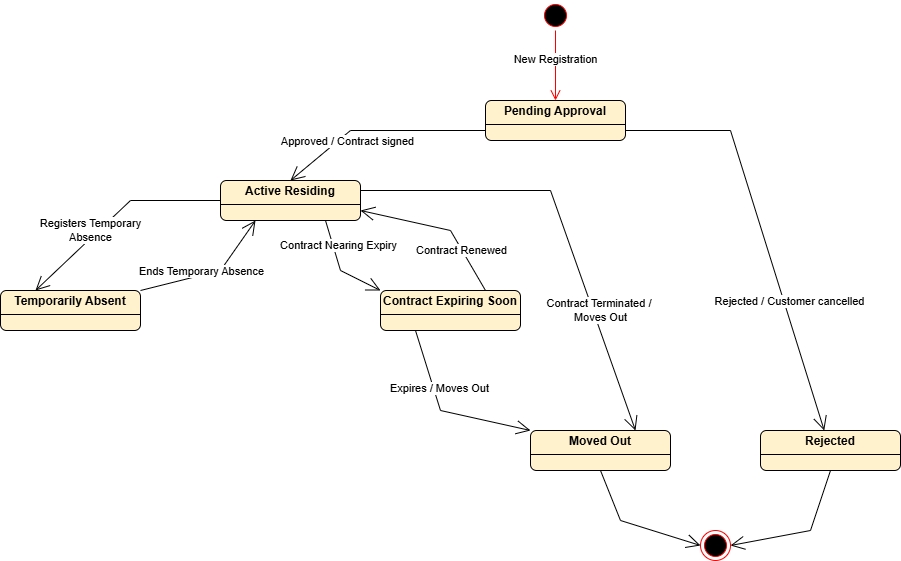

The diagram above was exported from draw.io. Its source (the exported page's mxGraphModel, read from the mxfile embedded in the PNG):
<mxGraphModel dx="1869" dy="562" grid="1" gridSize="10" guides="1" tooltips="1" connect="1" arrows="1" fold="1" page="1" pageScale="1" pageWidth="827" pageHeight="1169" math="0" shadow="0">
  <root>
    <mxCell id="0" />
    <mxCell id="1" parent="0" />
    <mxCell id="2EM5L-1oZQc2lYcwiExf-1" value="" style="ellipse;html=1;shape=startState;fillColor=#000000;strokeColor=#ff0000;" parent="1" vertex="1">
      <mxGeometry x="-30" y="80" width="30" height="30" as="geometry" />
    </mxCell>
    <mxCell id="2EM5L-1oZQc2lYcwiExf-2" value="" style="edgeStyle=orthogonalEdgeStyle;html=1;verticalAlign=bottom;endArrow=open;endSize=8;strokeColor=#ff0000;rounded=0;entryX=0.5;entryY=0;entryDx=0;entryDy=0;" parent="1" source="2EM5L-1oZQc2lYcwiExf-1" target="2EM5L-1oZQc2lYcwiExf-7" edge="1">
      <mxGeometry relative="1" as="geometry">
        <mxPoint x="-15" y="190" as="targetPoint" />
      </mxGeometry>
    </mxCell>
    <mxCell id="2EM5L-1oZQc2lYcwiExf-5" value="New Registration" style="edgeLabel;html=1;align=center;verticalAlign=middle;resizable=0;points=[];" parent="2EM5L-1oZQc2lYcwiExf-2" vertex="1" connectable="0">
      <mxGeometry x="-0.1868" y="-1" relative="1" as="geometry">
        <mxPoint as="offset" />
      </mxGeometry>
    </mxCell>
    <mxCell id="2EM5L-1oZQc2lYcwiExf-7" value="&lt;p style=&quot;margin:0px;margin-top:4px;text-align:center;&quot;&gt;&lt;b&gt;Pending Approval&lt;/b&gt;&lt;/p&gt;&lt;hr size=&quot;1&quot; style=&quot;border-style:solid;&quot;&gt;&lt;div style=&quot;height:2px;&quot;&gt;&lt;/div&gt;" style="verticalAlign=top;align=left;overflow=fill;html=1;whiteSpace=wrap;rounded=1;fillColor=#fff2cc;strokeColor=light-dark(#000000, #6d5100);" parent="1" vertex="1">
      <mxGeometry x="-85" y="180" width="140" height="40" as="geometry" />
    </mxCell>
    <mxCell id="2EM5L-1oZQc2lYcwiExf-9" value="&lt;p style=&quot;margin:0px;margin-top:4px;text-align:center;&quot;&gt;&lt;b&gt;Active Residing&lt;/b&gt;&lt;/p&gt;&lt;hr size=&quot;1&quot; style=&quot;border-style:solid;&quot;&gt;&lt;div style=&quot;height:2px;&quot;&gt;&lt;/div&gt;" style="verticalAlign=top;align=left;overflow=fill;html=1;whiteSpace=wrap;rounded=1;fillColor=#fff2cc;strokeColor=light-dark(#000000, #6d5100);" parent="1" vertex="1">
      <mxGeometry x="-350" y="260" width="140" height="40" as="geometry" />
    </mxCell>
    <mxCell id="2EM5L-1oZQc2lYcwiExf-10" value="&lt;p style=&quot;margin:0px;margin-top:4px;text-align:center;&quot;&gt;&lt;b&gt;Temporarily Absent&lt;/b&gt;&lt;/p&gt;&lt;hr size=&quot;1&quot; style=&quot;border-style:solid;&quot;&gt;&lt;div style=&quot;height:2px;&quot;&gt;&lt;/div&gt;" style="verticalAlign=top;align=left;overflow=fill;html=1;whiteSpace=wrap;rounded=1;fillColor=#fff2cc;strokeColor=light-dark(#000000, #6d5100);" parent="1" vertex="1">
      <mxGeometry x="-570" y="370" width="140" height="40" as="geometry" />
    </mxCell>
    <mxCell id="2EM5L-1oZQc2lYcwiExf-11" value="&lt;p style=&quot;margin:0px;margin-top:4px;text-align:center;&quot;&gt;&lt;b&gt;Contract Expiring Soon&lt;/b&gt;&lt;/p&gt;&lt;hr size=&quot;1&quot; style=&quot;border-style:solid;&quot;&gt;&lt;div style=&quot;height:2px;&quot;&gt;&lt;/div&gt;" style="verticalAlign=top;align=left;overflow=fill;html=1;whiteSpace=wrap;rounded=1;fillColor=#fff2cc;strokeColor=light-dark(#000000, #6d5100);" parent="1" vertex="1">
      <mxGeometry x="-190" y="370" width="140" height="40" as="geometry" />
    </mxCell>
    <mxCell id="2EM5L-1oZQc2lYcwiExf-12" value="&lt;p style=&quot;margin:0px;margin-top:4px;text-align:center;&quot;&gt;&lt;b&gt;Moved Out&lt;/b&gt;&lt;/p&gt;&lt;hr size=&quot;1&quot; style=&quot;border-style:solid;&quot;&gt;&lt;div style=&quot;height:2px;&quot;&gt;&lt;/div&gt;" style="verticalAlign=top;align=left;overflow=fill;html=1;whiteSpace=wrap;rounded=1;fillColor=#fff2cc;strokeColor=light-dark(#000000, #6d5100);" parent="1" vertex="1">
      <mxGeometry x="-40" y="510" width="140" height="40" as="geometry" />
    </mxCell>
    <mxCell id="2EM5L-1oZQc2lYcwiExf-13" value="&lt;p style=&quot;margin:0px;margin-top:4px;text-align:center;&quot;&gt;&lt;b&gt;Rejected&lt;/b&gt;&lt;/p&gt;&lt;hr size=&quot;1&quot; style=&quot;border-style:solid;&quot;&gt;&lt;div style=&quot;height:2px;&quot;&gt;&lt;/div&gt;" style="verticalAlign=top;align=left;overflow=fill;html=1;whiteSpace=wrap;rounded=1;fillColor=#fff2cc;strokeColor=light-dark(#000000, #6d5100);" parent="1" vertex="1">
      <mxGeometry x="190" y="510" width="140" height="40" as="geometry" />
    </mxCell>
    <mxCell id="2EM5L-1oZQc2lYcwiExf-14" value="" style="endArrow=open;endFill=1;endSize=12;html=1;rounded=0;exitX=0;exitY=0.75;exitDx=0;exitDy=0;entryX=0.5;entryY=0;entryDx=0;entryDy=0;" parent="1" source="2EM5L-1oZQc2lYcwiExf-7" target="2EM5L-1oZQc2lYcwiExf-9" edge="1">
      <mxGeometry width="160" relative="1" as="geometry">
        <mxPoint x="-70" y="300" as="sourcePoint" />
        <mxPoint x="90" y="300" as="targetPoint" />
        <Array as="points">
          <mxPoint x="-220" y="210" />
        </Array>
      </mxGeometry>
    </mxCell>
    <mxCell id="2EM5L-1oZQc2lYcwiExf-15" value="Approved / Contract signed" style="edgeLabel;html=1;align=center;verticalAlign=middle;resizable=0;points=[];" parent="2EM5L-1oZQc2lYcwiExf-14" vertex="1" connectable="0">
      <mxGeometry x="-0.0278" y="3" relative="1" as="geometry">
        <mxPoint x="-35" y="7" as="offset" />
      </mxGeometry>
    </mxCell>
    <mxCell id="2EM5L-1oZQc2lYcwiExf-16" value="" style="endArrow=open;endFill=1;endSize=12;html=1;rounded=0;exitX=1;exitY=0.75;exitDx=0;exitDy=0;" parent="1" source="2EM5L-1oZQc2lYcwiExf-7" target="2EM5L-1oZQc2lYcwiExf-13" edge="1">
      <mxGeometry width="160" relative="1" as="geometry">
        <mxPoint x="315" y="250" as="sourcePoint" />
        <mxPoint x="120" y="300" as="targetPoint" />
        <Array as="points">
          <mxPoint x="160" y="210" />
        </Array>
      </mxGeometry>
    </mxCell>
    <mxCell id="2EM5L-1oZQc2lYcwiExf-17" value="Rejected / Customer cancelled" style="edgeLabel;html=1;align=center;verticalAlign=middle;resizable=0;points=[];" parent="2EM5L-1oZQc2lYcwiExf-16" vertex="1" connectable="0">
      <mxGeometry x="-0.0278" y="3" relative="1" as="geometry">
        <mxPoint x="26" y="77" as="offset" />
      </mxGeometry>
    </mxCell>
    <mxCell id="2EM5L-1oZQc2lYcwiExf-18" value="" style="endArrow=open;endFill=1;endSize=12;html=1;rounded=0;exitX=0.75;exitY=1;exitDx=0;exitDy=0;entryX=0;entryY=0;entryDx=0;entryDy=0;" parent="1" source="2EM5L-1oZQc2lYcwiExf-9" target="2EM5L-1oZQc2lYcwiExf-11" edge="1">
      <mxGeometry width="160" relative="1" as="geometry">
        <mxPoint x="-135" y="350" as="sourcePoint" />
        <mxPoint x="-330" y="400" as="targetPoint" />
        <Array as="points">
          <mxPoint x="-230" y="350" />
        </Array>
      </mxGeometry>
    </mxCell>
    <mxCell id="2EM5L-1oZQc2lYcwiExf-19" value="Contract Nearing Expiry" style="edgeLabel;html=1;align=center;verticalAlign=middle;resizable=0;points=[];" parent="2EM5L-1oZQc2lYcwiExf-18" vertex="1" connectable="0">
      <mxGeometry x="-0.0278" y="3" relative="1" as="geometry">
        <mxPoint x="-4" y="-20" as="offset" />
      </mxGeometry>
    </mxCell>
    <mxCell id="2EM5L-1oZQc2lYcwiExf-20" value="" style="endArrow=open;endFill=1;endSize=12;html=1;rounded=0;exitX=1;exitY=0.25;exitDx=0;exitDy=0;entryX=0.75;entryY=0;entryDx=0;entryDy=0;" parent="1" source="2EM5L-1oZQc2lYcwiExf-9" target="2EM5L-1oZQc2lYcwiExf-12" edge="1">
      <mxGeometry width="160" relative="1" as="geometry">
        <mxPoint x="-120" y="290" as="sourcePoint" />
        <mxPoint x="109" y="590" as="targetPoint" />
        <Array as="points">
          <mxPoint x="-20" y="270" />
        </Array>
      </mxGeometry>
    </mxCell>
    <mxCell id="2EM5L-1oZQc2lYcwiExf-21" value="Contract Terminated /&amp;nbsp;&lt;div&gt;Moves Out&lt;/div&gt;" style="edgeLabel;html=1;align=center;verticalAlign=middle;resizable=0;points=[];" parent="2EM5L-1oZQc2lYcwiExf-20" vertex="1" connectable="0">
      <mxGeometry x="-0.0278" y="3" relative="1" as="geometry">
        <mxPoint x="38" y="96" as="offset" />
      </mxGeometry>
    </mxCell>
    <mxCell id="2EM5L-1oZQc2lYcwiExf-22" value="" style="endArrow=open;endFill=1;endSize=12;html=1;rounded=0;exitX=0.75;exitY=0;exitDx=0;exitDy=0;entryX=1;entryY=0.75;entryDx=0;entryDy=0;" parent="1" source="2EM5L-1oZQc2lYcwiExf-11" target="2EM5L-1oZQc2lYcwiExf-9" edge="1">
      <mxGeometry width="160" relative="1" as="geometry">
        <mxPoint x="-130" y="240" as="sourcePoint" />
        <mxPoint x="-40" y="310" as="targetPoint" />
        <Array as="points">
          <mxPoint x="-120" y="310" />
        </Array>
      </mxGeometry>
    </mxCell>
    <mxCell id="2EM5L-1oZQc2lYcwiExf-23" value="Contract Renewed" style="edgeLabel;html=1;align=center;verticalAlign=middle;resizable=0;points=[];" parent="2EM5L-1oZQc2lYcwiExf-22" vertex="1" connectable="0">
      <mxGeometry x="-0.0278" y="3" relative="1" as="geometry">
        <mxPoint x="20" y="19" as="offset" />
      </mxGeometry>
    </mxCell>
    <mxCell id="2EM5L-1oZQc2lYcwiExf-24" value="" style="endArrow=open;endFill=1;endSize=12;html=1;rounded=0;exitX=0.25;exitY=1;exitDx=0;exitDy=0;entryX=0;entryY=0;entryDx=0;entryDy=0;" parent="1" source="2EM5L-1oZQc2lYcwiExf-11" target="2EM5L-1oZQc2lYcwiExf-12" edge="1">
      <mxGeometry width="160" relative="1" as="geometry">
        <mxPoint x="-140" y="410" as="sourcePoint" />
        <mxPoint x="-60" y="490" as="targetPoint" />
        <Array as="points">
          <mxPoint x="-130" y="490" />
        </Array>
      </mxGeometry>
    </mxCell>
    <mxCell id="2EM5L-1oZQc2lYcwiExf-25" value="Expires / Moves Out" style="edgeLabel;html=1;align=center;verticalAlign=middle;resizable=0;points=[];" parent="2EM5L-1oZQc2lYcwiExf-24" vertex="1" connectable="0">
      <mxGeometry x="-0.0278" y="3" relative="1" as="geometry">
        <mxPoint x="-4" y="-20" as="offset" />
      </mxGeometry>
    </mxCell>
    <mxCell id="2EM5L-1oZQc2lYcwiExf-26" value="" style="ellipse;html=1;shape=endState;fillColor=#000000;strokeColor=#ff0000;" parent="1" vertex="1">
      <mxGeometry x="130" y="610" width="30" height="30" as="geometry" />
    </mxCell>
    <mxCell id="2EM5L-1oZQc2lYcwiExf-27" value="" style="endArrow=open;endFill=1;endSize=12;html=1;rounded=0;exitX=0.5;exitY=1;exitDx=0;exitDy=0;entryX=0;entryY=0.5;entryDx=0;entryDy=0;" parent="1" source="2EM5L-1oZQc2lYcwiExf-12" target="2EM5L-1oZQc2lYcwiExf-26" edge="1">
      <mxGeometry width="160" relative="1" as="geometry">
        <mxPoint x="30" y="560" as="sourcePoint" />
        <mxPoint x="145" y="660" as="targetPoint" />
        <Array as="points">
          <mxPoint x="50" y="600" />
        </Array>
      </mxGeometry>
    </mxCell>
    <mxCell id="2EM5L-1oZQc2lYcwiExf-29" value="" style="endArrow=open;endFill=1;endSize=12;html=1;rounded=0;exitX=0.5;exitY=1;exitDx=0;exitDy=0;entryX=1;entryY=0.5;entryDx=0;entryDy=0;" parent="1" source="2EM5L-1oZQc2lYcwiExf-13" target="2EM5L-1oZQc2lYcwiExf-26" edge="1">
      <mxGeometry width="160" relative="1" as="geometry">
        <mxPoint x="250" y="565" as="sourcePoint" />
        <mxPoint x="350" y="640" as="targetPoint" />
        <Array as="points">
          <mxPoint x="240" y="610" />
        </Array>
      </mxGeometry>
    </mxCell>
    <mxCell id="2EM5L-1oZQc2lYcwiExf-30" value="" style="endArrow=open;endFill=1;endSize=12;html=1;rounded=0;exitX=0;exitY=0.5;exitDx=0;exitDy=0;entryX=0.25;entryY=0;entryDx=0;entryDy=0;" parent="1" source="2EM5L-1oZQc2lYcwiExf-9" target="2EM5L-1oZQc2lYcwiExf-10" edge="1">
      <mxGeometry width="160" relative="1" as="geometry">
        <mxPoint x="-520" y="230" as="sourcePoint" />
        <mxPoint x="-430" y="300" as="targetPoint" />
        <Array as="points">
          <mxPoint x="-440" y="280" />
        </Array>
      </mxGeometry>
    </mxCell>
    <mxCell id="2EM5L-1oZQc2lYcwiExf-31" value="Registers Temporary&lt;div&gt;Absence&lt;/div&gt;" style="edgeLabel;html=1;align=center;verticalAlign=middle;resizable=0;points=[];" parent="2EM5L-1oZQc2lYcwiExf-30" vertex="1" connectable="0">
      <mxGeometry x="-0.0278" y="3" relative="1" as="geometry">
        <mxPoint x="-30" y="16" as="offset" />
      </mxGeometry>
    </mxCell>
    <mxCell id="2EM5L-1oZQc2lYcwiExf-32" value="" style="endArrow=open;endFill=1;endSize=12;html=1;rounded=0;exitX=1;exitY=0;exitDx=0;exitDy=0;entryX=0.25;entryY=1;entryDx=0;entryDy=0;" parent="1" source="2EM5L-1oZQc2lYcwiExf-10" target="2EM5L-1oZQc2lYcwiExf-9" edge="1">
      <mxGeometry width="160" relative="1" as="geometry">
        <mxPoint x="-275" y="390" as="sourcePoint" />
        <mxPoint x="-400" y="310" as="targetPoint" />
        <Array as="points">
          <mxPoint x="-350" y="350" />
        </Array>
      </mxGeometry>
    </mxCell>
    <mxCell id="2EM5L-1oZQc2lYcwiExf-33" value="Ends Temporary Absence" style="edgeLabel;html=1;align=center;verticalAlign=middle;resizable=0;points=[];" parent="2EM5L-1oZQc2lYcwiExf-32" vertex="1" connectable="0">
      <mxGeometry x="-0.0278" y="3" relative="1" as="geometry">
        <mxPoint x="-7" as="offset" />
      </mxGeometry>
    </mxCell>
  </root>
</mxGraphModel>